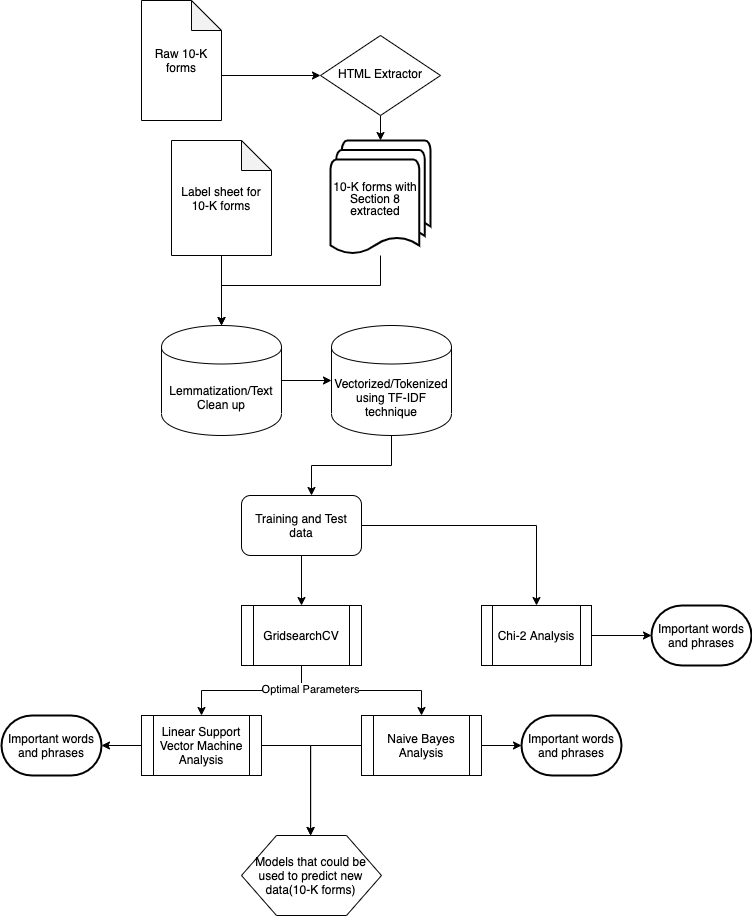

The diagram above was exported from draw.io. Its source (the exported page's mxGraphModel, read from the mxfile embedded in the PNG):
<mxGraphModel dx="786" dy="474" grid="1" gridSize="10" guides="1" tooltips="1" connect="1" arrows="1" fold="1" page="1" pageScale="1" pageWidth="827" pageHeight="1169" math="0" shadow="0">
  <root>
    <mxCell id="WIyWlLk6GJQsqaUBKTNV-0" />
    <mxCell id="WIyWlLk6GJQsqaUBKTNV-1" parent="WIyWlLk6GJQsqaUBKTNV-0" />
    <mxCell id="s-hqmCXvsny3Uc-F8O0W-31" style="edgeStyle=orthogonalEdgeStyle;rounded=0;orthogonalLoop=1;jettySize=auto;html=1;entryX=0.5;entryY=0;entryDx=0;entryDy=0;entryPerimeter=0;" edge="1" parent="WIyWlLk6GJQsqaUBKTNV-1" source="WIyWlLk6GJQsqaUBKTNV-6" target="s-hqmCXvsny3Uc-F8O0W-29">
      <mxGeometry relative="1" as="geometry" />
    </mxCell>
    <mxCell id="WIyWlLk6GJQsqaUBKTNV-6" value="HTML Extractor" style="rhombus;whiteSpace=wrap;html=1;shadow=0;fontFamily=Helvetica;fontSize=12;align=center;strokeWidth=1;spacing=6;spacingTop=-4;" parent="WIyWlLk6GJQsqaUBKTNV-1" vertex="1">
      <mxGeometry x="359" y="170" width="120" height="80" as="geometry" />
    </mxCell>
    <mxCell id="s-hqmCXvsny3Uc-F8O0W-38" style="edgeStyle=orthogonalEdgeStyle;rounded=0;orthogonalLoop=1;jettySize=auto;html=1;exitX=0;exitY=0;exitDx=80;exitDy=75;exitPerimeter=0;entryX=0;entryY=0.5;entryDx=0;entryDy=0;" edge="1" parent="WIyWlLk6GJQsqaUBKTNV-1" source="s-hqmCXvsny3Uc-F8O0W-2" target="WIyWlLk6GJQsqaUBKTNV-6">
      <mxGeometry relative="1" as="geometry" />
    </mxCell>
    <mxCell id="s-hqmCXvsny3Uc-F8O0W-2" value="Raw 10-K forms" style="shape=note;whiteSpace=wrap;html=1;backgroundOutline=1;darkOpacity=0.05;" vertex="1" parent="WIyWlLk6GJQsqaUBKTNV-1">
      <mxGeometry x="180" y="135" width="80" height="120" as="geometry" />
    </mxCell>
    <mxCell id="s-hqmCXvsny3Uc-F8O0W-45" style="edgeStyle=orthogonalEdgeStyle;rounded=0;orthogonalLoop=1;jettySize=auto;html=1;entryX=0.5;entryY=0;entryDx=0;entryDy=0;" edge="1" parent="WIyWlLk6GJQsqaUBKTNV-1" source="s-hqmCXvsny3Uc-F8O0W-5" target="s-hqmCXvsny3Uc-F8O0W-16">
      <mxGeometry relative="1" as="geometry" />
    </mxCell>
    <mxCell id="s-hqmCXvsny3Uc-F8O0W-5" value="Label sheet for 10-K forms" style="shape=note;whiteSpace=wrap;html=1;backgroundOutline=1;darkOpacity=0.05;" vertex="1" parent="WIyWlLk6GJQsqaUBKTNV-1">
      <mxGeometry x="210" y="275" width="100" height="115" as="geometry" />
    </mxCell>
    <mxCell id="s-hqmCXvsny3Uc-F8O0W-46" style="edgeStyle=orthogonalEdgeStyle;rounded=0;orthogonalLoop=1;jettySize=auto;html=1;entryX=0;entryY=0.5;entryDx=0;entryDy=0;" edge="1" parent="WIyWlLk6GJQsqaUBKTNV-1" source="s-hqmCXvsny3Uc-F8O0W-16" target="s-hqmCXvsny3Uc-F8O0W-26">
      <mxGeometry relative="1" as="geometry" />
    </mxCell>
    <mxCell id="s-hqmCXvsny3Uc-F8O0W-16" value="Lemmatization/Text Clean up" style="shape=cylinder;whiteSpace=wrap;html=1;boundedLbl=1;backgroundOutline=1;" vertex="1" parent="WIyWlLk6GJQsqaUBKTNV-1">
      <mxGeometry x="200" y="460" width="120" height="110" as="geometry" />
    </mxCell>
    <mxCell id="s-hqmCXvsny3Uc-F8O0W-47" style="edgeStyle=orthogonalEdgeStyle;rounded=0;orthogonalLoop=1;jettySize=auto;html=1;" edge="1" parent="WIyWlLk6GJQsqaUBKTNV-1" source="s-hqmCXvsny3Uc-F8O0W-26">
      <mxGeometry relative="1" as="geometry">
        <mxPoint x="350" y="630" as="targetPoint" />
        <Array as="points">
          <mxPoint x="430" y="600" />
          <mxPoint x="350" y="600" />
          <mxPoint x="350" y="630" />
        </Array>
      </mxGeometry>
    </mxCell>
    <mxCell id="s-hqmCXvsny3Uc-F8O0W-26" value="Vectorized/Tokenized using TF-IDF technique" style="shape=cylinder;whiteSpace=wrap;html=1;boundedLbl=1;backgroundOutline=1;" vertex="1" parent="WIyWlLk6GJQsqaUBKTNV-1">
      <mxGeometry x="370" y="460" width="120" height="110" as="geometry" />
    </mxCell>
    <mxCell id="s-hqmCXvsny3Uc-F8O0W-44" style="edgeStyle=orthogonalEdgeStyle;rounded=0;orthogonalLoop=1;jettySize=auto;html=1;entryX=0.5;entryY=0;entryDx=0;entryDy=0;" edge="1" parent="WIyWlLk6GJQsqaUBKTNV-1" source="s-hqmCXvsny3Uc-F8O0W-29" target="s-hqmCXvsny3Uc-F8O0W-16">
      <mxGeometry relative="1" as="geometry">
        <Array as="points">
          <mxPoint x="419" y="420" />
          <mxPoint x="260" y="420" />
        </Array>
      </mxGeometry>
    </mxCell>
    <mxCell id="s-hqmCXvsny3Uc-F8O0W-29" value="&lt;p style=&quot;line-height: 100%&quot;&gt;10-K forms with Section 8 extracted&lt;/p&gt;" style="strokeWidth=2;html=1;shape=mxgraph.flowchart.multi-document;whiteSpace=wrap;align=center;spacing=2;spacingTop=0;spacingRight=10;" vertex="1" parent="WIyWlLk6GJQsqaUBKTNV-1">
      <mxGeometry x="369" y="275" width="100" height="115" as="geometry" />
    </mxCell>
    <mxCell id="s-hqmCXvsny3Uc-F8O0W-57" style="edgeStyle=orthogonalEdgeStyle;rounded=0;orthogonalLoop=1;jettySize=auto;html=1;entryX=0.5;entryY=0;entryDx=0;entryDy=0;" edge="1" parent="WIyWlLk6GJQsqaUBKTNV-1" source="s-hqmCXvsny3Uc-F8O0W-49" target="s-hqmCXvsny3Uc-F8O0W-55">
      <mxGeometry relative="1" as="geometry" />
    </mxCell>
    <mxCell id="s-hqmCXvsny3Uc-F8O0W-61" style="edgeStyle=orthogonalEdgeStyle;rounded=0;orthogonalLoop=1;jettySize=auto;html=1;entryX=0.5;entryY=0;entryDx=0;entryDy=0;" edge="1" parent="WIyWlLk6GJQsqaUBKTNV-1" source="s-hqmCXvsny3Uc-F8O0W-49" target="s-hqmCXvsny3Uc-F8O0W-52">
      <mxGeometry relative="1" as="geometry" />
    </mxCell>
    <mxCell id="s-hqmCXvsny3Uc-F8O0W-49" value="Training and Test data" style="rounded=1;whiteSpace=wrap;html=1;" vertex="1" parent="WIyWlLk6GJQsqaUBKTNV-1">
      <mxGeometry x="280" y="630" width="120" height="60" as="geometry" />
    </mxCell>
    <mxCell id="s-hqmCXvsny3Uc-F8O0W-68" style="edgeStyle=orthogonalEdgeStyle;rounded=0;orthogonalLoop=1;jettySize=auto;html=1;entryX=0;entryY=0.5;entryDx=0;entryDy=0;entryPerimeter=0;" edge="1" parent="WIyWlLk6GJQsqaUBKTNV-1" source="s-hqmCXvsny3Uc-F8O0W-52" target="s-hqmCXvsny3Uc-F8O0W-64">
      <mxGeometry relative="1" as="geometry" />
    </mxCell>
    <mxCell id="s-hqmCXvsny3Uc-F8O0W-52" value="Chi-2 Analysis" style="shape=process;whiteSpace=wrap;html=1;backgroundOutline=1;" vertex="1" parent="WIyWlLk6GJQsqaUBKTNV-1">
      <mxGeometry x="520" y="740" width="110" height="60" as="geometry" />
    </mxCell>
    <mxCell id="s-hqmCXvsny3Uc-F8O0W-74" style="edgeStyle=orthogonalEdgeStyle;rounded=0;orthogonalLoop=1;jettySize=auto;html=1;entryX=1;entryY=0.5;entryDx=0;entryDy=0;entryPerimeter=0;" edge="1" parent="WIyWlLk6GJQsqaUBKTNV-1" source="s-hqmCXvsny3Uc-F8O0W-53" target="s-hqmCXvsny3Uc-F8O0W-73">
      <mxGeometry relative="1" as="geometry" />
    </mxCell>
    <mxCell id="s-hqmCXvsny3Uc-F8O0W-76" style="edgeStyle=orthogonalEdgeStyle;rounded=0;orthogonalLoop=1;jettySize=auto;html=1;" edge="1" parent="WIyWlLk6GJQsqaUBKTNV-1" source="s-hqmCXvsny3Uc-F8O0W-53">
      <mxGeometry relative="1" as="geometry">
        <mxPoint x="349.0999999999999" y="970" as="targetPoint" />
      </mxGeometry>
    </mxCell>
    <mxCell id="s-hqmCXvsny3Uc-F8O0W-53" value="Linear Support Vector Machine Analysis" style="shape=process;whiteSpace=wrap;html=1;backgroundOutline=1;" vertex="1" parent="WIyWlLk6GJQsqaUBKTNV-1">
      <mxGeometry x="180" y="850" width="120" height="60" as="geometry" />
    </mxCell>
    <mxCell id="s-hqmCXvsny3Uc-F8O0W-58" style="edgeStyle=orthogonalEdgeStyle;rounded=0;orthogonalLoop=1;jettySize=auto;html=1;entryX=0.5;entryY=0;entryDx=0;entryDy=0;" edge="1" parent="WIyWlLk6GJQsqaUBKTNV-1" source="s-hqmCXvsny3Uc-F8O0W-55" target="s-hqmCXvsny3Uc-F8O0W-53">
      <mxGeometry relative="1" as="geometry" />
    </mxCell>
    <mxCell id="s-hqmCXvsny3Uc-F8O0W-59" style="edgeStyle=orthogonalEdgeStyle;rounded=0;orthogonalLoop=1;jettySize=auto;html=1;entryX=0.5;entryY=0;entryDx=0;entryDy=0;" edge="1" parent="WIyWlLk6GJQsqaUBKTNV-1" source="s-hqmCXvsny3Uc-F8O0W-55" target="s-hqmCXvsny3Uc-F8O0W-56">
      <mxGeometry relative="1" as="geometry" />
    </mxCell>
    <mxCell id="s-hqmCXvsny3Uc-F8O0W-60" value="Optimal Parameters" style="edgeLabel;html=1;align=center;verticalAlign=middle;resizable=0;points=[];" vertex="1" connectable="0" parent="s-hqmCXvsny3Uc-F8O0W-59">
      <mxGeometry x="-0.7294" y="8" relative="1" as="geometry">
        <mxPoint as="offset" />
      </mxGeometry>
    </mxCell>
    <mxCell id="s-hqmCXvsny3Uc-F8O0W-55" value="GridsearchCV" style="shape=process;whiteSpace=wrap;html=1;backgroundOutline=1;" vertex="1" parent="WIyWlLk6GJQsqaUBKTNV-1">
      <mxGeometry x="280" y="740" width="120" height="60" as="geometry" />
    </mxCell>
    <mxCell id="s-hqmCXvsny3Uc-F8O0W-71" style="edgeStyle=orthogonalEdgeStyle;rounded=0;orthogonalLoop=1;jettySize=auto;html=1;" edge="1" parent="WIyWlLk6GJQsqaUBKTNV-1" source="s-hqmCXvsny3Uc-F8O0W-56">
      <mxGeometry relative="1" as="geometry">
        <mxPoint x="560" y="880" as="targetPoint" />
      </mxGeometry>
    </mxCell>
    <mxCell id="s-hqmCXvsny3Uc-F8O0W-77" style="edgeStyle=orthogonalEdgeStyle;rounded=0;orthogonalLoop=1;jettySize=auto;html=1;" edge="1" parent="WIyWlLk6GJQsqaUBKTNV-1" source="s-hqmCXvsny3Uc-F8O0W-56">
      <mxGeometry relative="1" as="geometry">
        <mxPoint x="349.0999999999999" y="970" as="targetPoint" />
      </mxGeometry>
    </mxCell>
    <mxCell id="s-hqmCXvsny3Uc-F8O0W-56" value="Naive Bayes Analysis" style="shape=process;whiteSpace=wrap;html=1;backgroundOutline=1;" vertex="1" parent="WIyWlLk6GJQsqaUBKTNV-1">
      <mxGeometry x="400" y="850" width="120" height="60" as="geometry" />
    </mxCell>
    <mxCell id="s-hqmCXvsny3Uc-F8O0W-64" value="Important words and phrases" style="strokeWidth=2;html=1;shape=mxgraph.flowchart.terminator;whiteSpace=wrap;" vertex="1" parent="WIyWlLk6GJQsqaUBKTNV-1">
      <mxGeometry x="690" y="740" width="100" height="60" as="geometry" />
    </mxCell>
    <mxCell id="s-hqmCXvsny3Uc-F8O0W-72" value="Important words and phrases" style="strokeWidth=2;html=1;shape=mxgraph.flowchart.terminator;whiteSpace=wrap;" vertex="1" parent="WIyWlLk6GJQsqaUBKTNV-1">
      <mxGeometry x="560" y="850" width="100" height="60" as="geometry" />
    </mxCell>
    <mxCell id="s-hqmCXvsny3Uc-F8O0W-73" value="Important words and phrases" style="strokeWidth=2;html=1;shape=mxgraph.flowchart.terminator;whiteSpace=wrap;" vertex="1" parent="WIyWlLk6GJQsqaUBKTNV-1">
      <mxGeometry x="40" y="850" width="100" height="60" as="geometry" />
    </mxCell>
    <mxCell id="s-hqmCXvsny3Uc-F8O0W-78" value="Models that could be used to predict new data(10-K forms)" style="shape=hexagon;perimeter=hexagonPerimeter2;whiteSpace=wrap;html=1;spacingLeft=8;spacingRight=9;" vertex="1" parent="WIyWlLk6GJQsqaUBKTNV-1">
      <mxGeometry x="280" y="970" width="140" height="80" as="geometry" />
    </mxCell>
  </root>
</mxGraphModel>